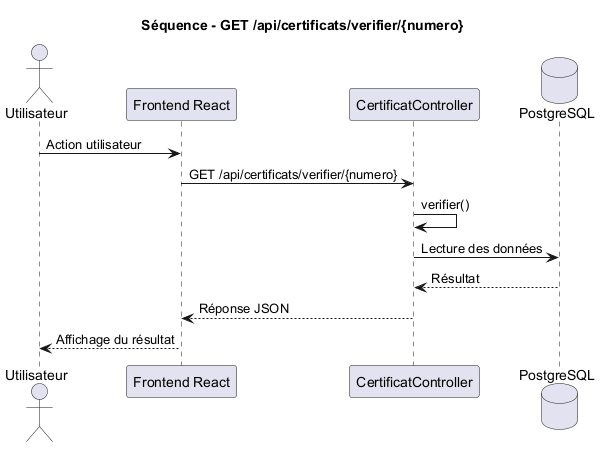

The diagram above was rendered by PlantUML. Its source (embedded in the PNG):
@startuml
title Séquence - GET /api/certificats/verifier/{numero}

actor Utilisateur
participant "Frontend React" as Frontend
participant "CertificatController" as Controller
database "PostgreSQL" as DB

Utilisateur -> Frontend : Action utilisateur
Frontend -> Controller : GET /api/certificats/verifier/{numero}
Controller -> Controller : verifier()
Controller -> DB : Lecture des données
DB --> Controller : Résultat
Controller --> Frontend : Réponse JSON
Frontend --> Utilisateur : Affichage du résultat

@enduml